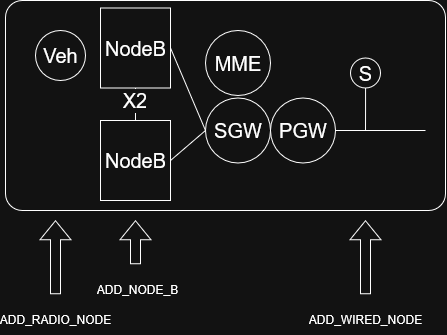

The diagram above was exported from draw.io. Its source (the exported page's mxGraphModel, read from the mxfile embedded in the PNG):
<mxGraphModel dx="1376" dy="153" grid="1" gridSize="10" guides="1" tooltips="1" connect="1" arrows="1" fold="1" page="1" pageScale="1" pageWidth="583" pageHeight="413" math="0" shadow="0">
  <root>
    <mxCell id="0" />
    <mxCell id="1" parent="0" />
    <mxCell id="2gcM3TBjY-Tj-DRE1fZj-6" value="" style="rounded=1;whiteSpace=wrap;html=1;arcSize=8;fontSize=20;" vertex="1" parent="1">
      <mxGeometry x="-549.9984403891601" y="430.00175445744526" width="440" height="210" as="geometry" />
    </mxCell>
    <mxCell id="2gcM3TBjY-Tj-DRE1fZj-15" value="SGW" style="ellipse;whiteSpace=wrap;html=1;fontSize=20;" vertex="1" parent="1">
      <mxGeometry x="-349.9984403891601" y="527.5017544574451" width="65" height="65" as="geometry" />
    </mxCell>
    <mxCell id="2gcM3TBjY-Tj-DRE1fZj-16" value="PGW" style="ellipse;whiteSpace=wrap;html=1;fontSize=20;" vertex="1" parent="1">
      <mxGeometry x="-284.9984403891601" y="527.5017544574451" width="65" height="65" as="geometry" />
    </mxCell>
    <mxCell id="2gcM3TBjY-Tj-DRE1fZj-17" value="MME" style="ellipse;whiteSpace=wrap;html=1;fontSize=20;" vertex="1" parent="1">
      <mxGeometry x="-349.9984403891601" y="460.00175445744526" width="65" height="65" as="geometry" />
    </mxCell>
    <mxCell id="2gcM3TBjY-Tj-DRE1fZj-18" value="" style="ellipse;whiteSpace=wrap;html=1;fontSize=20;" vertex="1" parent="1">
      <mxGeometry x="-129.99844038916015" y="525.0017544574451" height="5" as="geometry" />
    </mxCell>
    <mxCell id="2gcM3TBjY-Tj-DRE1fZj-19" value="" style="endArrow=none;html=1;rounded=0;entryX=0;entryY=0.5;entryDx=0;entryDy=0;exitX=1;exitY=0.5;exitDx=0;exitDy=0;fontSize=20;" edge="1" parent="1" source="2gcM3TBjY-Tj-DRE1fZj-16" target="2gcM3TBjY-Tj-DRE1fZj-38">
      <mxGeometry width="50" height="50" relative="1" as="geometry">
        <mxPoint x="-249.99844038916015" y="567.5017544574451" as="sourcePoint" />
        <mxPoint x="-129.99844038916015" y="567.5017544574451" as="targetPoint" />
      </mxGeometry>
    </mxCell>
    <mxCell id="2gcM3TBjY-Tj-DRE1fZj-20" style="edgeStyle=orthogonalEdgeStyle;rounded=0;orthogonalLoop=1;jettySize=auto;html=1;exitX=0.5;exitY=1;exitDx=0;exitDy=0;endArrow=none;endFill=0;" edge="1" parent="1" source="2gcM3TBjY-Tj-DRE1fZj-21">
      <mxGeometry relative="1" as="geometry">
        <mxPoint x="-190.09367848439834" y="560.0017544574451" as="targetPoint" />
      </mxGeometry>
    </mxCell>
    <mxCell id="2gcM3TBjY-Tj-DRE1fZj-21" value="S" style="ellipse;whiteSpace=wrap;html=1;fontSize=20;" vertex="1" parent="1">
      <mxGeometry x="-204.99844038916015" y="487.50175445744526" width="30" height="30" as="geometry" />
    </mxCell>
    <mxCell id="2gcM3TBjY-Tj-DRE1fZj-22" value="&lt;font&gt;Veh&lt;/font&gt;" style="ellipse;whiteSpace=wrap;html=1;fontSize=20;" vertex="1" parent="1">
      <mxGeometry x="-519.9984403891601" y="460.00175445744526" width="50" height="50" as="geometry" />
    </mxCell>
    <mxCell id="2gcM3TBjY-Tj-DRE1fZj-23" value="" style="rounded=0;whiteSpace=wrap;html=1;fontSize=20;" vertex="1" parent="1">
      <mxGeometry x="-454.9984403891601" y="437.50175445744526" width="70" height="80" as="geometry" />
    </mxCell>
    <mxCell id="2gcM3TBjY-Tj-DRE1fZj-24" value="&lt;font&gt;NodeB&lt;/font&gt;" style="text;html=1;align=center;verticalAlign=middle;whiteSpace=wrap;rounded=0;fontSize=20;" vertex="1" parent="1">
      <mxGeometry x="-449.9984403891601" y="462.50175445744526" width="60" height="30" as="geometry" />
    </mxCell>
    <mxCell id="2gcM3TBjY-Tj-DRE1fZj-25" value="" style="rounded=0;whiteSpace=wrap;html=1;fontSize=20;" vertex="1" parent="1">
      <mxGeometry x="-454.9984403891601" y="550.0017544574451" width="70" height="80" as="geometry" />
    </mxCell>
    <mxCell id="2gcM3TBjY-Tj-DRE1fZj-26" value="&lt;font&gt;NodeB&lt;/font&gt;" style="text;html=1;align=center;verticalAlign=middle;whiteSpace=wrap;rounded=0;fontSize=20;" vertex="1" parent="1">
      <mxGeometry x="-449.9984403891601" y="575.0017544574451" width="60" height="30" as="geometry" />
    </mxCell>
    <mxCell id="2gcM3TBjY-Tj-DRE1fZj-27" value="" style="endArrow=none;html=1;rounded=0;exitX=0.5;exitY=0;exitDx=0;exitDy=0;entryX=0.5;entryY=1;entryDx=0;entryDy=0;fontSize=20;" edge="1" parent="1" source="2gcM3TBjY-Tj-DRE1fZj-25" target="2gcM3TBjY-Tj-DRE1fZj-23">
      <mxGeometry width="50" height="50" relative="1" as="geometry">
        <mxPoint x="-469.9984403891601" y="570.0017544574451" as="sourcePoint" />
        <mxPoint x="-419.9984403891601" y="520.0017544574451" as="targetPoint" />
      </mxGeometry>
    </mxCell>
    <mxCell id="2gcM3TBjY-Tj-DRE1fZj-28" value="X2" style="edgeLabel;html=1;align=center;verticalAlign=middle;resizable=0;points=[];fontSize=20;" vertex="1" connectable="0" parent="2gcM3TBjY-Tj-DRE1fZj-27">
      <mxGeometry x="0.2073" y="1" relative="1" as="geometry">
        <mxPoint as="offset" />
      </mxGeometry>
    </mxCell>
    <mxCell id="2gcM3TBjY-Tj-DRE1fZj-30" value="" style="endArrow=none;html=1;rounded=0;entryX=0;entryY=0.5;entryDx=0;entryDy=0;exitX=1;exitY=0.5;exitDx=0;exitDy=0;fontSize=20;" edge="1" parent="1" source="2gcM3TBjY-Tj-DRE1fZj-25" target="2gcM3TBjY-Tj-DRE1fZj-15">
      <mxGeometry width="50" height="50" relative="1" as="geometry">
        <mxPoint x="-379.9984403891601" y="610.0017544574451" as="sourcePoint" />
        <mxPoint x="-329.9984403891601" y="560.0017544574451" as="targetPoint" />
      </mxGeometry>
    </mxCell>
    <mxCell id="2gcM3TBjY-Tj-DRE1fZj-31" value="" style="endArrow=none;html=1;rounded=0;exitX=1;exitY=0.5;exitDx=0;exitDy=0;fontSize=20;entryX=0;entryY=0.5;entryDx=0;entryDy=0;" edge="1" parent="1" source="2gcM3TBjY-Tj-DRE1fZj-23" target="2gcM3TBjY-Tj-DRE1fZj-15">
      <mxGeometry width="50" height="50" relative="1" as="geometry">
        <mxPoint x="-369.9984403891601" y="630.0017544574451" as="sourcePoint" />
        <mxPoint x="-349.9984403891601" y="560.0017544574451" as="targetPoint" />
      </mxGeometry>
    </mxCell>
    <mxCell id="2gcM3TBjY-Tj-DRE1fZj-38" value="" style="ellipse;whiteSpace=wrap;html=1;" vertex="1" parent="1">
      <mxGeometry x="-129.99844038916015" y="558.7517544574451" height="2.5" as="geometry" />
    </mxCell>
    <mxCell id="2gcM3TBjY-Tj-DRE1fZj-39" value="" style="shape=flexArrow;endArrow=classic;html=1;rounded=0;" edge="1" parent="1">
      <mxGeometry width="50" height="50" relative="1" as="geometry">
        <mxPoint x="-499.96000000000004" y="723.86" as="sourcePoint" />
        <mxPoint x="-500" y="649.86" as="targetPoint" />
      </mxGeometry>
    </mxCell>
    <mxCell id="2gcM3TBjY-Tj-DRE1fZj-40" value="ADD_RADIO_NODE" style="text;html=1;align=center;verticalAlign=middle;whiteSpace=wrap;rounded=0;" vertex="1" parent="1">
      <mxGeometry x="-530" y="733.86" width="60" height="30" as="geometry" />
    </mxCell>
    <mxCell id="2gcM3TBjY-Tj-DRE1fZj-41" value="" style="shape=flexArrow;endArrow=classic;html=1;rounded=0;" edge="1" parent="1">
      <mxGeometry width="50" height="50" relative="1" as="geometry">
        <mxPoint x="-419.96000000000004" y="693.86" as="sourcePoint" />
        <mxPoint x="-420" y="649.86" as="targetPoint" />
      </mxGeometry>
    </mxCell>
    <mxCell id="2gcM3TBjY-Tj-DRE1fZj-42" value="ADD_NODE_B" style="text;html=1;align=center;verticalAlign=middle;whiteSpace=wrap;rounded=0;" vertex="1" parent="1">
      <mxGeometry x="-447.96000000000004" y="703.86" width="60" height="30" as="geometry" />
    </mxCell>
    <mxCell id="2gcM3TBjY-Tj-DRE1fZj-43" value="" style="shape=flexArrow;endArrow=classic;html=1;rounded=0;" edge="1" parent="1">
      <mxGeometry width="50" height="50" relative="1" as="geometry">
        <mxPoint x="-189.96" y="723.86" as="sourcePoint" />
        <mxPoint x="-190.00000000000003" y="649.86" as="targetPoint" />
      </mxGeometry>
    </mxCell>
    <mxCell id="2gcM3TBjY-Tj-DRE1fZj-44" value="ADD_WIRED_NODE" style="text;html=1;align=center;verticalAlign=middle;whiteSpace=wrap;rounded=0;" vertex="1" parent="1">
      <mxGeometry x="-220.00000000000003" y="733.86" width="60" height="30" as="geometry" />
    </mxCell>
  </root>
</mxGraphModel>